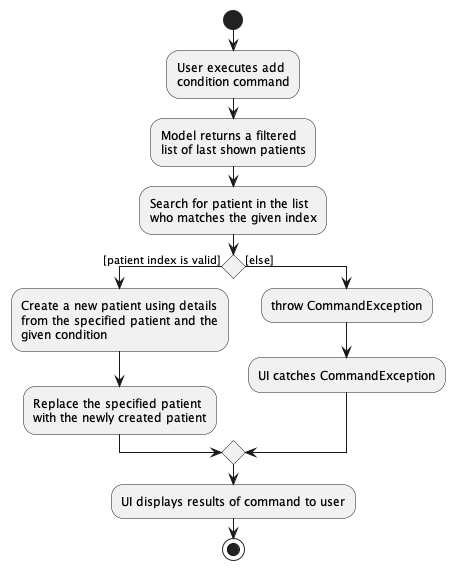

The diagram above was rendered by PlantUML. Its source (embedded in the PNG):
@startuml
start
:User executes add
condition command;

:Model returns a filtered
list of last shown patients;

:Search for patient in the list
who matches the given index;
'Since the beta syntax does not support placing the condition outside the
'diamond we place it as the true branch instead.

if () then ([patient index is valid])
    :Create a new patient using details
    from the specified patient and the
    given condition;
    :Replace the specified patient\nwith the newly created patient;
else ([else])
    :throw CommandException;
    :UI catches CommandException;
endif
:UI displays results of command to user;
stop
@enduml